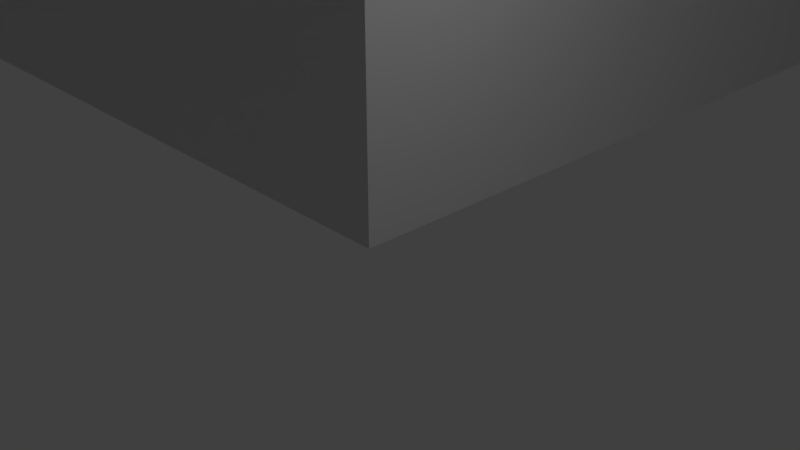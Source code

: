 # Source: Level1.blend  (saved by Blender 2.79.0; exported with 4.5.12 LTS)
import bpy
from mathutils import Matrix  # noqa: F401  (used for matrix-valued properties, if any)

bpy.ops.wm.read_factory_settings(use_empty=True)
scene = bpy.context.scene
scene.name = 'Scene'

# ---- collections
col_collection_1 = bpy.data.collections.new('Collection 1'); scene.collection.children.link(col_collection_1)

# ---- world
world_world = bpy.data.worlds.new('World'); scene.world = world_world
world_world.color = (0.05088, 0.05088, 0.05088)
world_world.use_sun_shadow = False
world_world.sun_shadow_jitter_overblur = 0.0
world_world.cycles.sampling_method = 'MANUAL'

# ---- cameras
cam_camera = bpy.data.cameras.new('Camera')
cam_camera.clip_end = 100.0
cam_camera.lens = 35.0
cam_camera.sensor_width = 32.0
cam_camera.sensor_height = 18.0
cam_camera.ortho_scale = 7.314
cam_camera.dof.focus_distance = 0.0
cam_camera.dof.aperture_fstop = 128.0

# ---- lights
light_lamp = bpy.data.lights.new('Lamp', 'POINT')
light_lamp.transmission_factor = 0.0
light_lamp.cutoff_distance = 30.0
light_lamp.energy = 100.0
light_lamp.shadow_buffer_clip_start = 1.001
light_lamp.shadow_soft_size = 0.1
light_lamp.shadow_maximum_resolution = 0.006
light_lamp.use_absolute_resolution = True

# ---- meshes
me_plane_002 = bpy.data.meshes.new('Plane.002')
me_plane_002.from_pydata([(-1.0, -1.0, 0.0), (1.0, -1.0, 0.0), (-1.0, 1.0, 0.0), (1.0, 1.0, 0.0), (-1.0, 0.8, 0.0), (-1.0, 0.6, 0.0), (-1.0, 0.4, 0.0), (-1.0, 0.2, 0.0), (-1.0, 0.0, 0.0), (-1.0, -0.2, 0.0), (-1.0, -0.4, 0.0), (-1.0, -0.6, 0.0), (-1.0, -0.8, 0.0), (-0.8, -1.0, 0.0), (-0.6, -1.0, 0.0), (-0.4, -1.0, 0.0), (-0.2, -1.0, 0.0), (0.0, -1.0, 0.0), (0.2, -1.0, 0.0), (0.4, -1.0, 0.0), (0.6, -1.0, 0.0), (0.8, -1.0, 0.0), (1.0, -0.8, 0.0), (1.0, -0.6, 0.0), (1.0, -0.4, 0.0), (1.0, -0.2, 0.0), (1.0, 0.0, 0.0), (1.0, 0.2, 0.0), (1.0, 0.4, 0.0), (1.0, 0.6, 0.0), (1.0, 0.8, 0.0), (0.8, 1.0, 0.0), (0.6, 1.0, 0.0), (0.4, 1.0, 0.0), (0.2, 1.0, 0.0), (0.0, 1.0, 0.0), (-0.2, 1.0, 0.0), (-0.4, 1.0, 0.0), (-0.6, 1.0, 0.0), (-0.8, 1.0, 0.0), (1.0, 0.8, -0.2762), (1.0, 0.6, -0.2762), (-0.8, -0.4, 0.0), (-0.8, -0.2, 0.0), (-0.8, 0.0, 0.0), (1.0, 0.4, -0.2762), (1.0, 0.2, -0.2762), (1.0, 0.0, -0.2762), (1.0, -0.2, -0.2762), (1.0, -0.4, -0.2762), (1.0, -0.6, -0.2762), (-0.6, -0.4, 0.0), (-0.6, -0.2, 0.0), (-0.6, 0.0, 0.0), (1.0, -0.8, -0.2762), (0.6, -1.0, -0.2762), (0.4, -1.0, -0.2762), (0.2, -1.0, -0.2762), (-0.4, -0.8, 0.0), (-0.4, -0.6, 0.0), (-0.4, -0.4, 0.0), (-0.4, -0.2, 0.0), (-0.4, 0.0, 0.0), (0.0, -1.0, -0.2762), (-0.2, -1.0, -0.2762), (-0.4, -1.0, -0.2762), (-0.6, -1.0, -0.2762), (-0.2, -0.8, 0.0), (-0.2, -0.6, 0.0), (-0.2, -0.4, 0.0), (-0.2, -0.2, 0.0), (-0.2, 0.0, 0.0), (-0.8, -1.0, -0.2762), (-1.0, -0.6, -0.2762), (-1.0, -0.4, -0.2762), (-1.0, 0.0, -0.2762), (-1.0, 0.2, -0.2762), (-1.0, 0.4, -0.2762), (0.0, -0.4, 0.0), (0.0, -0.2, 0.0), (0.0, 0.0, 0.0), (0.0, 0.2, 0.0), (0.0, 0.4, 0.0), (0.0, 0.6, 0.0), (0.0, 0.8, 0.0), (-1.0, 0.6, -0.2762), (-1.0, 0.8, -0.2762), (0.2, -0.4, 0.0), (0.2, -0.2, 0.0), (0.2, 0.0, 0.0), (0.2, 0.2, 0.0), (0.2, 0.4, 0.0), (0.2, 0.6, 0.0), (0.2, 0.8, 0.0), (0.4, -0.8, 0.0), (0.4, -0.6, 0.0), (0.4, -0.4, 0.0), (0.4, -0.2, 0.0), (0.4, 0.0, 0.0), (0.4, 0.2, 0.0), (0.4, 0.4, 0.0), (0.4, 0.6, 0.0), (0.4, 0.8, 0.0), (0.6, -0.8, 0.0), (0.6, -0.6, 0.0), (0.6, -0.4, 0.0), (0.6, -0.2, 0.0), (0.6, 0.0, 0.0), (0.6, 0.2, 0.0), (0.6, 0.4, 0.0), (0.6, 0.6, 0.0), (0.6, 0.8, 0.0), (-1.0, 1.0, -0.2762), (-0.8, 1.0, -0.2762), (1.0, -1.0, -0.2762), (0.8, -0.2, 0.0), (0.8, 0.0, 0.0), (0.8, -1.0, -0.2762), (-1.0, -1.0, -0.2762), (-1.0, -0.8, -0.2762), (0.8, 0.8, 0.0), (-1.0, -0.8, 0.0), (-1.0, -1.0, 0.0), (0.8, -1.0, 0.0), (1.0, -1.0, 0.0), (-0.8, 1.0, 0.0), (-1.0, 1.0, 0.0), (-1.0, 0.8, 0.0), (-1.0, 0.6, 0.0), (-1.0, 0.4, 0.0), (-1.0, 0.2, 0.0), (-1.0, 0.0, 0.0), (-1.0, -0.4, 0.0), (-1.0, -0.6, 0.0), (-0.8, -1.0, 0.0), (-0.6, -1.0, 0.0), (-0.4, -1.0, 0.0), (-0.2, -1.0, 0.0), (0.0, -1.0, 0.0), (0.2, -1.0, 0.0), (0.4, -1.0, 0.0), (0.6, -1.0, 0.0), (1.0, -0.8, 0.0), (1.0, -0.6, 0.0), (1.0, -0.4, 0.0), (1.0, -0.2, 0.0), (1.0, 0.0, 0.0), (1.0, 0.2, 0.0), (1.0, 0.4, 0.0), (1.0, 0.6, 0.0), (1.0, 0.8, 0.0), (0.8, 1.0, 0.0), (0.6, 1.0, 0.0), (0.4, 1.0, 0.0), (0.2, 1.0, 0.0), (0.0, 1.0, 0.0), (-0.2, 1.0, 0.0), (-0.4, 1.0, 0.0), (-0.6, 1.0, 0.0), (-0.8, -0.4, 0.0), (-0.8, 0.0, 0.0), (-0.6, -0.4, 0.0), (-0.6, 0.0, 0.0), (-0.4, -0.8, 0.0), (-0.4, -0.6, 0.0), (-0.4, -0.4, 0.0), (-0.4, 0.0, 0.0), (-0.2, -0.8, 0.0), (-0.2, -0.6, 0.0), (-0.2, -0.4, 0.0), (-0.2, 0.0, 0.0), (0.0, 0.8, 0.0), (0.0, -0.4, 0.0), (0.0, 0.0, 0.0), (0.0, 0.2, 0.0), (0.0, 0.4, 0.0), (0.0, 0.6, 0.0), (0.2, 0.8, 0.0), (0.2, -0.4, 0.0), (0.2, -0.2, 0.0), (0.2, 0.0, 0.0), (0.2, 0.2, 0.0), (0.2, 0.4, 0.0), (0.2, 0.6, 0.0), (0.4, 0.8, 0.0), (0.4, -0.8, 0.0), (0.4, -0.6, 0.0), (0.4, -0.4, 0.0), (0.4, -0.2, 0.0), (0.4, 0.0, 0.0), (0.4, 0.2, 0.0), (0.4, 0.4, 0.0), (0.4, 0.6, 0.0), (0.6, 0.8, 0.0), (0.6, -0.8, 0.0), (0.6, -0.6, 0.0), (0.6, -0.4, 0.0), (0.6, -0.2, 0.0), (0.6, 0.0, 0.0), (0.6, 0.2, 0.0), (0.6, 0.4, 0.0), (0.6, 0.6, 0.0), (0.8, 0.8, 0.0), (0.8, -0.2, 0.0), (0.8, 0.0, 0.0), (0.8, 1.0, -0.2762), (0.6, 1.0, -0.2762), (0.4, 1.0, -0.2762), (0.2, 1.0, -0.2762), (0.0, 1.0, -0.2762), (-0.2, 1.0, -0.2762), (-0.4, 1.0, -0.2762), (-0.6, 1.0, -0.2762), (-0.8, 0.8, -0.2762), (-0.8, -0.8, -0.2762), (-0.8, -0.6, -0.2762), (-0.8, -0.4, -0.2762), (-0.8, 0.0, -0.2762), (-0.8, 0.2, -0.2762), (-0.8, 0.4, -0.2762), (-0.8, 0.6, -0.2762), (-0.6, 0.8, -0.2762), (-0.6, -0.8, -0.2762), (-0.6, -0.6, -0.2762), (-0.6, -0.4, -0.2762), (-0.6, 0.0, -0.2762), (-0.6, 0.2, -0.2762), (-0.6, 0.4, -0.2762), (-0.6, 0.6, -0.2762), (-0.4, 0.8, -0.2762), (-0.4, -0.8, -0.2762), (-0.4, -0.6, -0.2762), (-0.4, -0.4, -0.2762), (-0.4, 0.0, -0.2762), (-0.4, 0.2, -0.2762), (-0.4, 0.4, -0.2762), (-0.4, 0.6, -0.2762), (-0.2, 0.8, -0.2762), (-0.2, -0.8, -0.2762), (-0.2, -0.6, -0.2762), (-0.2, -0.4, -0.2762), (-0.2, 0.0, -0.2762), (-0.2, 0.2, -0.2762), (-0.2, 0.4, -0.2762), (-0.2, 0.6, -0.2762), (0.0, 0.8, -0.2762), (0.0, -0.8, -0.2762), (0.0, -0.6, -0.2762), (0.0, -0.4, -0.2762), (0.0, 0.0, -0.2762), (0.0, 0.2, -0.2762), (0.0, 0.4, -0.2762), (0.0, 0.6, -0.2762), (0.2, 0.8, -0.2762), (0.2, -0.8, -0.2762), (0.2, -0.6, -0.2762), (0.2, -0.4, -0.2762), (0.2, -0.2, -0.2762), (0.2, 0.0, -0.2762), (0.2, 0.2, -0.2762), (0.2, 0.4, -0.2762), (0.2, 0.6, -0.2762), (0.4, 0.8, -0.2762), (0.4, -0.8, -0.2762), (0.4, -0.6, -0.2762), (0.4, -0.4, -0.2762), (0.4, -0.2, -0.2762), (0.4, 0.0, -0.2762), (0.4, 0.2, -0.2762), (0.4, 0.4, -0.2762), (0.4, 0.6, -0.2762), (0.6, 0.8, -0.2762), (0.6, -0.8, -0.2762), (0.6, -0.6, -0.2762), (0.6, -0.4, -0.2762), (0.6, -0.2, -0.2762), (0.6, 0.0, -0.2762), (0.6, 0.2, -0.2762), (0.6, 0.4, -0.2762), (0.6, 0.6, -0.2762), (0.8, 0.8, -0.2762), (0.8, -0.8, -0.2762), (0.8, -0.6, -0.2762), (0.8, -0.4, -0.2762), (0.8, -0.2, -0.2762), (0.8, 0.0, -0.2762), (0.8, 0.2, -0.2762), (0.8, 0.4, -0.2762), (0.8, 0.6, -0.2762)], [], [(120, 30, 3, 31), (11, 12, 121, 133), (44, 53, 162, 160), (37, 38, 158, 157), (96, 105, 196, 187), (34, 93, 177, 154), (84, 93, 34, 35), (10, 11, 133, 132), (36, 37, 157, 156), (78, 69, 169, 172), (59, 60, 165, 164), (83, 84, 171, 176), (51, 42, 159, 161), (10, 42, 43, 9), (9, 43, 44, 8), (35, 36, 156, 155), (30, 120, 202, 150), (15, 58, 163, 136), (93, 102, 184, 177), (81, 82, 175, 174), (105, 104, 195, 196), (7, 8, 131, 130), (42, 51, 52, 43), (43, 52, 53, 44), (33, 34, 154, 153), (101, 92, 183, 192), (80, 81, 174, 173), (104, 103, 194, 195), (6, 7, 130, 129), (32, 33, 153, 152), (103, 20, 141, 194), (51, 60, 61, 52), (52, 61, 62, 53), (5, 6, 129, 128), (31, 32, 152, 151), (116, 26, 146, 204), (4, 5, 128, 127), (15, 16, 67, 58), (25, 115, 203, 145), (59, 68, 69, 60), (60, 69, 70, 61), (61, 70, 71, 62), (2, 4, 127, 126), (29, 30, 150, 149), (62, 71, 170, 166), (100, 101, 192, 191), (39, 2, 126, 125), (8, 44, 160, 131), (28, 29, 149, 148), (69, 78, 79, 70), (70, 79, 80, 71), (99, 100, 191, 190), (27, 28, 148, 147), (84, 35, 155, 171), (21, 1, 124, 123), (42, 10, 132, 159), (26, 27, 147, 146), (68, 59, 164, 168), (78, 87, 88, 79), (79, 88, 89, 80), (80, 89, 90, 81), (81, 90, 91, 82), (97, 98, 189, 188), (83, 92, 93, 84), (12, 0, 122, 121), (58, 67, 167, 163), (24, 25, 145, 144), (92, 83, 176, 183), (95, 96, 187, 186), (23, 24, 144, 143), (82, 91, 182, 175), (94, 95, 186, 185), (92, 101, 102, 93), (19, 20, 103, 94), (94, 103, 104, 95), (95, 104, 105, 96), (22, 23, 143, 142), (97, 106, 107, 98), (107, 116, 204, 198), (99, 108, 109, 100), (100, 109, 110, 101), (101, 110, 111, 102), (19, 94, 185, 140), (1, 22, 142, 124), (115, 106, 197, 203), (20, 21, 123, 141), (106, 115, 116, 107), (53, 62, 166, 162), (69, 68, 168, 169), (87, 78, 172, 178), (18, 19, 140, 139), (60, 51, 161, 165), (67, 16, 137, 167), (91, 90, 181, 182), (17, 18, 139, 138), (115, 25, 26, 116), (102, 111, 193, 184), (90, 89, 180, 181), (16, 17, 138, 137), (89, 88, 179, 180), (166, 170, 241, 233), (156, 157, 211, 210), (177, 184, 262, 253), (125, 126, 112, 113), (168, 164, 231, 239), (155, 156, 210, 209), (192, 183, 261, 270), (123, 124, 114, 117), (163, 167, 238, 230), (153, 154, 208, 207), (182, 181, 259, 260), (121, 122, 118, 119), (152, 153, 207, 206), (150, 202, 280, 40), (181, 180, 258, 259), (151, 152, 206, 205), (164, 165, 232, 231), (180, 179, 257, 258), (149, 150, 40, 41), (179, 178, 256, 257), (148, 149, 41, 45), (136, 163, 230, 65), (162, 166, 233, 225), (147, 148, 45, 46), (204, 146, 47, 285), (165, 161, 224, 232), (146, 147, 46, 47), (145, 203, 284, 48), (202, 151, 205, 280), (144, 145, 48, 49), (183, 176, 252, 261), (154, 177, 253, 208), (193, 201, 279, 271), (143, 144, 49, 50), (175, 182, 260, 251), (176, 171, 245, 252), (201, 200, 278, 279), (142, 143, 50, 54), (178, 172, 248, 256), (200, 199, 277, 278), (124, 142, 54, 114), (174, 175, 251, 250), (141, 123, 117, 55), (173, 174, 250, 249), (139, 140, 56, 57), (196, 195, 273, 274), (160, 162, 225, 217), (138, 139, 57, 63), (195, 194, 272, 273), (161, 159, 216, 224), (137, 138, 63, 64), (198, 204, 285, 276), (194, 141, 55, 272), (135, 136, 65, 66), (203, 197, 275, 284), (171, 155, 209, 245), (134, 135, 66, 72), (170, 173, 249, 241), (191, 192, 270, 269), (122, 134, 72, 118), (172, 169, 240, 248), (190, 191, 269, 268), (133, 121, 119, 73), (132, 133, 73, 74), (184, 193, 271, 262), (188, 189, 267, 266), (130, 131, 75, 76), (199, 190, 268, 277), (169, 168, 239, 240), (131, 160, 217, 75), (129, 130, 76, 77), (109, 108, 199, 200), (106, 97, 188, 197), (71, 80, 173, 170), (38, 39, 125, 158), (0, 13, 134, 122), (110, 109, 200, 201), (98, 107, 198, 189), (13, 14, 135, 134), (111, 110, 201, 193), (108, 99, 190, 199), (14, 15, 136, 135), (120, 31, 151, 202), (88, 87, 178, 179), (86, 213, 113, 112), (213, 221, 212, 113), (221, 229, 211, 212), (229, 237, 210, 211), (237, 245, 209, 210), (253, 262, 207, 208), (262, 271, 206, 207), (271, 280, 205, 206), (118, 72, 214, 119), (119, 214, 215, 73), (73, 215, 216, 74), (75, 217, 218, 76), (76, 218, 219, 77), (77, 219, 220, 85), (85, 220, 213, 86), (72, 66, 222, 214), (214, 222, 223, 215), (215, 223, 224, 216), (217, 225, 226, 218), (218, 226, 227, 219), (219, 227, 228, 220), (220, 228, 221, 213), (66, 65, 230, 222), (222, 230, 231, 223), (223, 231, 232, 224), (225, 233, 234, 226), (226, 234, 235, 227), (227, 235, 236, 228), (228, 236, 229, 221), (230, 238, 239, 231), (233, 241, 242, 234), (234, 242, 243, 235), (235, 243, 244, 236), (236, 244, 237, 229), (64, 63, 246, 238), (238, 246, 247, 239), (239, 247, 248, 240), (241, 249, 250, 242), (242, 250, 251, 243), (243, 251, 252, 244), (244, 252, 245, 237), (63, 57, 254, 246), (246, 254, 255, 247), (247, 255, 256, 248), (251, 260, 261, 252), (57, 56, 263, 254), (254, 263, 264, 255), (255, 264, 265, 256), (256, 265, 266, 257), (257, 266, 267, 258), (258, 267, 268, 259), (259, 268, 269, 260), (260, 269, 270, 261), (265, 274, 275, 266), (267, 276, 277, 268), (55, 117, 281, 272), (272, 281, 282, 273), (273, 282, 283, 274), (274, 283, 284, 275), (276, 285, 286, 277), (277, 286, 287, 278), (278, 287, 288, 279), (279, 288, 280, 271), (117, 114, 54, 281), (281, 54, 50, 282), (282, 50, 49, 283), (283, 49, 48, 284), (285, 47, 46, 286), (286, 46, 45, 287), (287, 45, 41, 288), (288, 41, 40, 280), (126, 127, 86, 112), (140, 185, 263, 56), (187, 196, 274, 265), (157, 158, 212, 211), (127, 128, 85, 86), (185, 186, 264, 263), (167, 137, 64, 238), (197, 188, 266, 275), (158, 125, 113, 212), (128, 129, 77, 85), (159, 132, 74, 216), (186, 187, 265, 264), (189, 198, 276, 267)])
me_plane_002.polygons.foreach_set('use_smooth', [True] * 268)
me_plane_002.use_remesh_preserve_volume = False
me_plane_002.use_remesh_preserve_attributes = False
me_plane_002.use_mirror_vertex_groups = False
me_plane_002.update()
me_plane_001 = bpy.data.meshes.new('Plane.001')
me_plane_001.from_pydata([], [], [])
me_plane_001.use_remesh_preserve_volume = False
me_plane_001.use_remesh_preserve_attributes = False
me_plane_001.use_mirror_vertex_groups = False
me_plane_001.update()

# ---- objects
ob_plane_001 = bpy.data.objects.new('Plane.001', me_plane_002)
ob_plane = bpy.data.objects.new('Plane', me_plane_001)
ob_lamp = bpy.data.objects.new('Lamp', light_lamp)
ob_camera = bpy.data.objects.new('Camera', cam_camera)

# ---- transforms, parenting, visibility, modifiers, constraints
ob_plane_001.location = (0.0, 0.0, 13.88)
ob_plane_001.scale = (50.0, 50.0, 50.0)
ob_plane_001.lineart.crease_threshold = 0.0
_m = ob_plane_001.modifiers.new('EdgeSplit', 'EDGE_SPLIT')
ob_plane.location = (0.0, 0.0, 0.0)
ob_plane.scale = (50.0, 50.0, 50.0)
ob_plane.lineart.crease_threshold = 0.0
ob_lamp.location = (4.076, 1.005, 5.904)
ob_lamp.rotation_euler = (0.6503, 0.05522, 1.866)
ob_lamp.lock_rotations_4d = False
ob_lamp.empty_display_type = 'ARROWS'
ob_lamp.color = (0.0, 0.0, 0.0, 0.0)
ob_lamp.lineart.crease_threshold = 0.0
ob_camera.location = (7.481, -6.508, 5.344)
ob_camera.rotation_euler = (1.109, 0.0, 0.8149)
ob_camera.lock_rotations_4d = False
ob_camera.empty_display_type = 'ARROWS'
ob_camera.color = (0.0, 0.0, 0.0, 0.0)
ob_camera.display_type = 'WIRE'
ob_camera.lineart.crease_threshold = 0.0

# ---- collection membership
col_collection_1.objects.link(ob_plane_001)
col_collection_1.objects.link(ob_plane)
col_collection_1.objects.link(ob_lamp)
col_collection_1.objects.link(ob_camera)

# ---- scene / render settings (as saved in the file)
scene.camera = ob_camera
scene.frame_start = 1; scene.frame_end = 250; scene.frame_set(1)
scene.render.engine = 'BLENDER_EEVEE_NEXT'
scene.render.resolution_percentage = 50
scene.render.dither_intensity = 0.0
scene.cycles.use_denoising = False
scene.cycles.samples = 128
scene.cycles.sampling_pattern = 'TABULATED_SOBOL'
scene.cycles.use_adaptive_sampling = False
scene.cycles.use_light_tree = False
scene.cycles.blur_glossy = 0.0
scene.cycles.sample_clamp_indirect = 0.0
scene.view_settings.view_transform = 'Standard'
bpy.context.view_layer.update()

